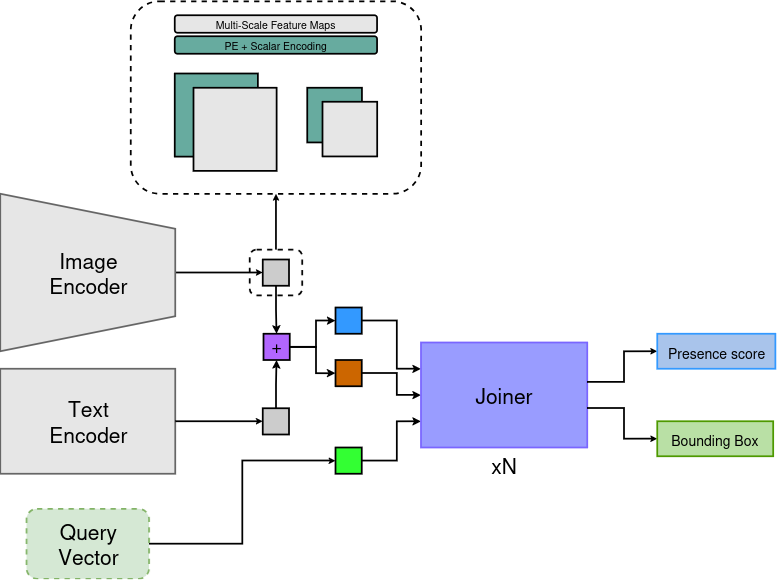

The diagram above was exported from draw.io. Its source (the exported page's mxGraphModel, read from the mxfile embedded in the PNG):
<mxGraphModel dx="602" dy="433" grid="1" gridSize="10" guides="1" tooltips="1" connect="1" arrows="1" fold="1" page="1" pageScale="1" pageWidth="850" pageHeight="1100" math="0" shadow="0">
  <root>
    <mxCell id="0" />
    <mxCell id="1" parent="0" />
    <mxCell id="eehRRPB-5-q0guULscLV-2" value="" style="rounded=1;whiteSpace=wrap;html=1;dashed=1;fillColor=none;" vertex="1" parent="1">
      <mxGeometry x="204.22" y="890" width="165.94" height="110" as="geometry" />
    </mxCell>
    <mxCell id="eehRRPB-5-q0guULscLV-3" value="" style="whiteSpace=wrap;html=1;aspect=fixed;fillColor=#67AB9F;" vertex="1" parent="1">
      <mxGeometry x="305" y="939.37" width="31.25" height="31.25" as="geometry" />
    </mxCell>
    <mxCell id="eehRRPB-5-q0guULscLV-4" value="" style="whiteSpace=wrap;html=1;aspect=fixed;fillColor=#67AB9F;" vertex="1" parent="1">
      <mxGeometry x="229.38" y="931.26" width="47.5" height="47.5" as="geometry" />
    </mxCell>
    <mxCell id="eehRRPB-5-q0guULscLV-8" style="edgeStyle=orthogonalEdgeStyle;rounded=0;orthogonalLoop=1;jettySize=auto;html=1;entryX=0;entryY=0.5;entryDx=0;entryDy=0;endArrow=classic;endFill=1;strokeWidth=1;endSize=1;" edge="1" parent="1" source="eehRRPB-5-q0guULscLV-9" target="eehRRPB-5-q0guULscLV-33">
      <mxGeometry relative="1" as="geometry">
        <mxPoint x="279.69000000000005" y="1107.5" as="targetPoint" />
      </mxGeometry>
    </mxCell>
    <mxCell id="eehRRPB-5-q0guULscLV-9" value="" style="shape=trapezoid;perimeter=trapezoidPerimeter;whiteSpace=wrap;html=1;fixedSize=1;rotation=90;fillColor=#E6E6E6;strokeColor=#666666;" vertex="1" parent="1">
      <mxGeometry x="134.69" y="995" width="90" height="100" as="geometry" />
    </mxCell>
    <mxCell id="eehRRPB-5-q0guULscLV-23" value="" style="rounded=1;whiteSpace=wrap;html=1;fillColor=none;strokeWidth=1;dashed=1;" vertex="1" parent="1">
      <mxGeometry x="272.19" y="1031.88" width="30" height="26.25" as="geometry" />
    </mxCell>
    <mxCell id="eehRRPB-5-q0guULscLV-10" value="&lt;div&gt;Text&lt;/div&gt;&lt;div&gt;Encoder&lt;/div&gt;" style="rounded=0;whiteSpace=wrap;html=1;fillColor=#E6E6E6;strokeColor=#666666;" vertex="1" parent="1">
      <mxGeometry x="129.69" y="1100" width="100" height="60" as="geometry" />
    </mxCell>
    <mxCell id="eehRRPB-5-q0guULscLV-14" style="edgeStyle=orthogonalEdgeStyle;rounded=0;orthogonalLoop=1;jettySize=auto;html=1;entryX=0;entryY=0.5;entryDx=0;entryDy=0;endSize=1;" edge="1" parent="1" source="eehRRPB-5-q0guULscLV-10">
      <mxGeometry relative="1" as="geometry">
        <mxPoint x="279.69000000000005" y="1130" as="targetPoint" />
      </mxGeometry>
    </mxCell>
    <mxCell id="eehRRPB-5-q0guULscLV-17" value="&lt;div&gt;Image&lt;/div&gt;&lt;div&gt;Encoder&lt;br&gt;&lt;/div&gt;" style="text;html=1;align=center;verticalAlign=middle;whiteSpace=wrap;rounded=0;" vertex="1" parent="1">
      <mxGeometry x="149.69" y="1030" width="60" height="30" as="geometry" />
    </mxCell>
    <mxCell id="eehRRPB-5-q0guULscLV-46" style="edgeStyle=orthogonalEdgeStyle;rounded=0;orthogonalLoop=1;jettySize=auto;html=1;entryX=0;entryY=0.75;entryDx=0;entryDy=0;endSize=2;" edge="1" parent="1" source="eehRRPB-5-q0guULscLV-18" target="eehRRPB-5-q0guULscLV-45">
      <mxGeometry relative="1" as="geometry" />
    </mxCell>
    <mxCell id="eehRRPB-5-q0guULscLV-18" value="" style="whiteSpace=wrap;html=1;aspect=fixed;fillColor=#33FF33;" vertex="1" parent="1">
      <mxGeometry x="321.25" y="1145" width="15" height="15" as="geometry" />
    </mxCell>
    <mxCell id="eehRRPB-5-q0guULscLV-24" style="edgeStyle=orthogonalEdgeStyle;rounded=0;orthogonalLoop=1;jettySize=auto;html=1;entryX=0.5;entryY=1;entryDx=0;entryDy=0;endSize=1;exitX=0.5;exitY=0;exitDx=0;exitDy=0;" edge="1" parent="1" source="eehRRPB-5-q0guULscLV-23" target="eehRRPB-5-q0guULscLV-2">
      <mxGeometry relative="1" as="geometry">
        <mxPoint x="239.69" y="1080" as="sourcePoint" />
        <mxPoint x="268.44" y="1000" as="targetPoint" />
      </mxGeometry>
    </mxCell>
    <mxCell id="eehRRPB-5-q0guULscLV-25" value="" style="whiteSpace=wrap;html=1;aspect=fixed;fillColor=#E6E6E6;" vertex="1" parent="1">
      <mxGeometry x="240" y="939.37" width="47.5" height="47.5" as="geometry" />
    </mxCell>
    <mxCell id="eehRRPB-5-q0guULscLV-26" value="" style="whiteSpace=wrap;html=1;aspect=fixed;fillColor=#E6E6E6;" vertex="1" parent="1">
      <mxGeometry x="313.75" y="947.49" width="31.25" height="31.25" as="geometry" />
    </mxCell>
    <mxCell id="eehRRPB-5-q0guULscLV-27" value="&lt;font&gt;PE + Scalar Encoding&lt;/font&gt;" style="rounded=1;whiteSpace=wrap;html=1;align=center;verticalAlign=middle;fontSize=6;fillColor=#67AB9F;" vertex="1" parent="1">
      <mxGeometry x="229.38" y="910" width="115.62" height="10" as="geometry" />
    </mxCell>
    <mxCell id="eehRRPB-5-q0guULscLV-28" value="Multi-Scale Feature Maps" style="rounded=1;whiteSpace=wrap;html=1;align=center;verticalAlign=middle;fontSize=6;fillColor=#E6E6E6;" vertex="1" parent="1">
      <mxGeometry x="229.38" y="898" width="115.62" height="10" as="geometry" />
    </mxCell>
    <mxCell id="eehRRPB-5-q0guULscLV-29" style="edgeStyle=orthogonalEdgeStyle;rounded=0;orthogonalLoop=1;jettySize=auto;html=1;entryX=0;entryY=0.5;entryDx=0;entryDy=0;endSize=1;startSize=6;" edge="1" parent="1" source="eehRRPB-5-q0guULscLV-30" target="eehRRPB-5-q0guULscLV-18">
      <mxGeometry relative="1" as="geometry" />
    </mxCell>
    <mxCell id="eehRRPB-5-q0guULscLV-30" value="Query Vector" style="rounded=1;whiteSpace=wrap;html=1;fillColor=#d5e8d4;strokeColor=#82b366;dashed=1;" vertex="1" parent="1">
      <mxGeometry x="144.69" y="1180" width="70" height="40" as="geometry" />
    </mxCell>
    <mxCell id="eehRRPB-5-q0guULscLV-40" style="edgeStyle=orthogonalEdgeStyle;rounded=0;orthogonalLoop=1;jettySize=auto;html=1;entryX=0.5;entryY=1;entryDx=0;entryDy=0;endSize=2;" edge="1" parent="1" source="eehRRPB-5-q0guULscLV-31" target="eehRRPB-5-q0guULscLV-38">
      <mxGeometry relative="1" as="geometry" />
    </mxCell>
    <mxCell id="eehRRPB-5-q0guULscLV-31" value="" style="whiteSpace=wrap;html=1;aspect=fixed;fillColor=#CCCCCC;" vertex="1" parent="1">
      <mxGeometry x="279.69" y="1122.5" width="15" height="15" as="geometry" />
    </mxCell>
    <mxCell id="eehRRPB-5-q0guULscLV-39" style="edgeStyle=orthogonalEdgeStyle;rounded=0;orthogonalLoop=1;jettySize=auto;html=1;entryX=0.5;entryY=0;entryDx=0;entryDy=0;endSize=2;" edge="1" parent="1" source="eehRRPB-5-q0guULscLV-33" target="eehRRPB-5-q0guULscLV-38">
      <mxGeometry relative="1" as="geometry" />
    </mxCell>
    <mxCell id="eehRRPB-5-q0guULscLV-33" value="" style="whiteSpace=wrap;html=1;aspect=fixed;fillColor=#CCCCCC;" vertex="1" parent="1">
      <mxGeometry x="279.69" y="1037.5" width="15" height="15" as="geometry" />
    </mxCell>
    <mxCell id="eehRRPB-5-q0guULscLV-49" style="edgeStyle=orthogonalEdgeStyle;rounded=0;orthogonalLoop=1;jettySize=auto;html=1;entryX=0;entryY=0.5;entryDx=0;entryDy=0;endSize=2;" edge="1" parent="1" source="eehRRPB-5-q0guULscLV-38" target="eehRRPB-5-q0guULscLV-42">
      <mxGeometry relative="1" as="geometry">
        <Array as="points">
          <mxPoint x="310" y="1088" />
          <mxPoint x="310" y="1102" />
        </Array>
      </mxGeometry>
    </mxCell>
    <mxCell id="eehRRPB-5-q0guULscLV-50" style="edgeStyle=orthogonalEdgeStyle;rounded=0;orthogonalLoop=1;jettySize=auto;html=1;entryX=0;entryY=0.5;entryDx=0;entryDy=0;endSize=2;" edge="1" parent="1" source="eehRRPB-5-q0guULscLV-38" target="eehRRPB-5-q0guULscLV-43">
      <mxGeometry relative="1" as="geometry">
        <Array as="points">
          <mxPoint x="310" y="1088" />
          <mxPoint x="310" y="1072" />
        </Array>
      </mxGeometry>
    </mxCell>
    <mxCell id="eehRRPB-5-q0guULscLV-38" value="+" style="whiteSpace=wrap;html=1;aspect=fixed;fillColor=#B266FF;align=center;verticalAlign=bottom;fontSize=10;" vertex="1" parent="1">
      <mxGeometry x="280" y="1080" width="15" height="15" as="geometry" />
    </mxCell>
    <mxCell id="eehRRPB-5-q0guULscLV-47" style="edgeStyle=orthogonalEdgeStyle;rounded=0;orthogonalLoop=1;jettySize=auto;html=1;entryX=0;entryY=0.5;entryDx=0;entryDy=0;targetPerimeterSpacing=0;endSize=2;" edge="1" parent="1" source="eehRRPB-5-q0guULscLV-42" target="eehRRPB-5-q0guULscLV-45">
      <mxGeometry relative="1" as="geometry" />
    </mxCell>
    <mxCell id="eehRRPB-5-q0guULscLV-42" value="" style="whiteSpace=wrap;html=1;aspect=fixed;fillColor=#CC6600;" vertex="1" parent="1">
      <mxGeometry x="321.25" y="1095" width="15" height="15" as="geometry" />
    </mxCell>
    <mxCell id="eehRRPB-5-q0guULscLV-48" style="edgeStyle=orthogonalEdgeStyle;rounded=0;orthogonalLoop=1;jettySize=auto;html=1;entryX=0;entryY=0.25;entryDx=0;entryDy=0;endSize=2;" edge="1" parent="1" source="eehRRPB-5-q0guULscLV-43" target="eehRRPB-5-q0guULscLV-45">
      <mxGeometry relative="1" as="geometry" />
    </mxCell>
    <mxCell id="eehRRPB-5-q0guULscLV-43" value="" style="whiteSpace=wrap;html=1;aspect=fixed;fillColor=#3399FF;" vertex="1" parent="1">
      <mxGeometry x="321.25" y="1065" width="15" height="15" as="geometry" />
    </mxCell>
    <mxCell id="eehRRPB-5-q0guULscLV-45" value="Joiner" style="rounded=0;whiteSpace=wrap;html=1;fillColor=#999CFF;strokeColor=#7A66FF;" vertex="1" parent="1">
      <mxGeometry x="370" y="1085" width="95" height="60" as="geometry" />
    </mxCell>
    <mxCell id="eehRRPB-5-q0guULscLV-51" style="edgeStyle=orthogonalEdgeStyle;rounded=0;orthogonalLoop=1;jettySize=auto;html=1;exitX=1;exitY=0.75;exitDx=0;exitDy=0;entryX=0;entryY=0.5;entryDx=0;entryDy=0;endSize=1;" edge="1" parent="1" target="eehRRPB-5-q0guULscLV-54">
      <mxGeometry relative="1" as="geometry">
        <mxPoint x="465" y="1122.5" as="sourcePoint" />
      </mxGeometry>
    </mxCell>
    <mxCell id="eehRRPB-5-q0guULscLV-52" style="edgeStyle=orthogonalEdgeStyle;rounded=0;orthogonalLoop=1;jettySize=auto;html=1;exitX=1;exitY=0.25;exitDx=0;exitDy=0;entryX=0;entryY=0.5;entryDx=0;entryDy=0;strokeWidth=1;endSize=1;" edge="1" parent="1" target="eehRRPB-5-q0guULscLV-53">
      <mxGeometry relative="1" as="geometry">
        <mxPoint x="465" y="1107.5" as="sourcePoint" />
      </mxGeometry>
    </mxCell>
    <mxCell id="eehRRPB-5-q0guULscLV-53" value="&lt;p style=&quot;line-height: 60%;&quot;&gt;&lt;font style=&quot;font-size: 8px;&quot;&gt;Presence score&lt;br&gt;&lt;/font&gt;&lt;/p&gt;" style="rounded=0;whiteSpace=wrap;html=1;fillColor=#A9C4EB;strokeColor=#3399FF;" vertex="1" parent="1">
      <mxGeometry x="505" y="1080" width="67.5" height="20" as="geometry" />
    </mxCell>
    <mxCell id="eehRRPB-5-q0guULscLV-54" value="&lt;p style=&quot;line-height: 60%;&quot;&gt;&lt;font style=&quot;font-size: 8px;&quot;&gt;Bounding Box&lt;br&gt;&lt;/font&gt;&lt;/p&gt;" style="rounded=0;whiteSpace=wrap;html=1;fillColor=#B9E0A5;strokeColor=#4D9900;" vertex="1" parent="1">
      <mxGeometry x="505" y="1130" width="66.25" height="20" as="geometry" />
    </mxCell>
    <mxCell id="eehRRPB-5-q0guULscLV-56" value="xN" style="text;html=1;align=center;verticalAlign=middle;whiteSpace=wrap;rounded=0;" vertex="1" parent="1">
      <mxGeometry x="400" y="1150" width="35" height="10" as="geometry" />
    </mxCell>
  </root>
</mxGraphModel>